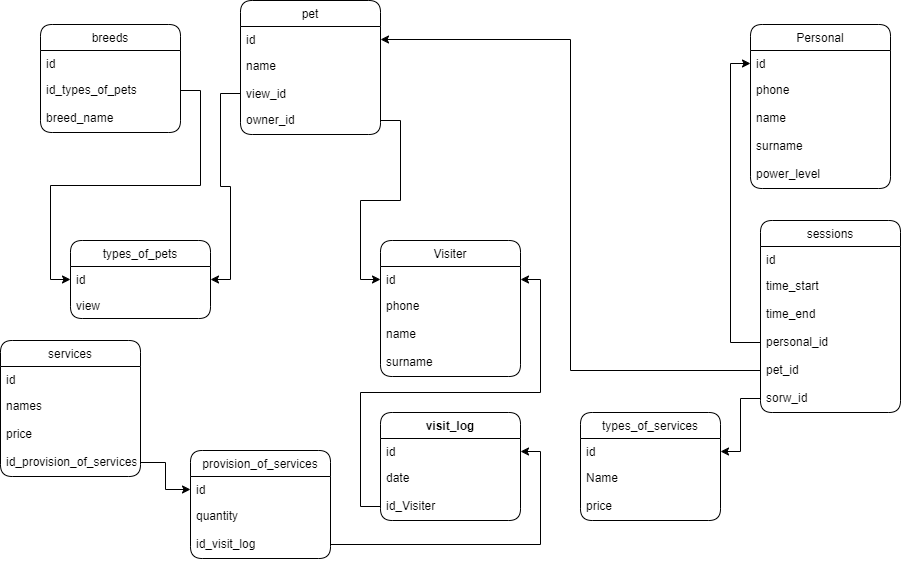

The diagram above was exported from draw.io. Its source (the exported page's mxGraphModel, read from the mxfile embedded in the PNG):
<mxGraphModel dx="2213" dy="791" grid="1" gridSize="10" guides="1" tooltips="1" connect="1" arrows="1" fold="1" page="1" pageScale="1" pageWidth="827" pageHeight="1169" math="0" shadow="0">
  <root>
    <mxCell id="0" />
    <mxCell id="1" parent="0" />
    <mxCell id="hzGDxLUB0dOeA8XzOo1Z-1" value="types_of_pets" style="swimlane;fontStyle=0;childLayout=stackLayout;horizontal=1;startSize=26;fillColor=none;horizontalStack=0;resizeParent=1;resizeParentMax=0;resizeLast=0;collapsible=1;marginBottom=0;rounded=1;sketch=0;" parent="1" vertex="1">
      <mxGeometry x="-30" y="260" width="140" height="78" as="geometry" />
    </mxCell>
    <mxCell id="hzGDxLUB0dOeA8XzOo1Z-2" value="id" style="text;strokeColor=none;fillColor=none;align=left;verticalAlign=top;spacingLeft=4;spacingRight=4;overflow=hidden;rotatable=0;points=[[0,0.5],[1,0.5]];portConstraint=eastwest;" parent="hzGDxLUB0dOeA8XzOo1Z-1" vertex="1">
      <mxGeometry y="26" width="140" height="26" as="geometry" />
    </mxCell>
    <mxCell id="hzGDxLUB0dOeA8XzOo1Z-3" value="view" style="text;strokeColor=none;fillColor=none;align=left;verticalAlign=top;spacingLeft=4;spacingRight=4;overflow=hidden;rotatable=0;points=[[0,0.5],[1,0.5]];portConstraint=eastwest;rounded=1;sketch=0;" parent="hzGDxLUB0dOeA8XzOo1Z-1" vertex="1">
      <mxGeometry y="52" width="140" height="26" as="geometry" />
    </mxCell>
    <mxCell id="hzGDxLUB0dOeA8XzOo1Z-4" value="Visiter" style="swimlane;fontStyle=0;childLayout=stackLayout;horizontal=1;startSize=26;fillColor=none;horizontalStack=0;resizeParent=1;resizeParentMax=0;resizeLast=0;collapsible=1;marginBottom=0;verticalAlign=middle;rounded=1;" parent="1" vertex="1">
      <mxGeometry x="280" y="260" width="140" height="136" as="geometry" />
    </mxCell>
    <mxCell id="hzGDxLUB0dOeA8XzOo1Z-5" value="id" style="text;strokeColor=none;fillColor=none;align=left;verticalAlign=top;spacingLeft=4;spacingRight=4;overflow=hidden;rotatable=0;points=[[0,0.5],[1,0.5]];portConstraint=eastwest;" parent="hzGDxLUB0dOeA8XzOo1Z-4" vertex="1">
      <mxGeometry y="26" width="140" height="26" as="geometry" />
    </mxCell>
    <mxCell id="hzGDxLUB0dOeA8XzOo1Z-6" value="phone" style="text;strokeColor=none;fillColor=none;align=left;verticalAlign=top;spacingLeft=4;spacingRight=4;overflow=hidden;rotatable=0;points=[[0,0.5],[1,0.5]];portConstraint=eastwest;" parent="hzGDxLUB0dOeA8XzOo1Z-4" vertex="1">
      <mxGeometry y="52" width="140" height="28" as="geometry" />
    </mxCell>
    <mxCell id="hzGDxLUB0dOeA8XzOo1Z-7" value="name" style="text;strokeColor=none;fillColor=none;align=left;verticalAlign=top;spacingLeft=4;spacingRight=4;overflow=hidden;rotatable=0;points=[[0,0.5],[1,0.5]];portConstraint=eastwest;" parent="hzGDxLUB0dOeA8XzOo1Z-4" vertex="1">
      <mxGeometry y="80" width="140" height="28" as="geometry" />
    </mxCell>
    <mxCell id="hzGDxLUB0dOeA8XzOo1Z-8" value="surname" style="text;strokeColor=none;fillColor=none;align=left;verticalAlign=top;spacingLeft=4;spacingRight=4;overflow=hidden;rotatable=0;points=[[0,0.5],[1,0.5]];portConstraint=eastwest;" parent="hzGDxLUB0dOeA8XzOo1Z-4" vertex="1">
      <mxGeometry y="108" width="140" height="28" as="geometry" />
    </mxCell>
    <mxCell id="hzGDxLUB0dOeA8XzOo1Z-9" value="types_of_services" style="swimlane;fontStyle=0;childLayout=stackLayout;horizontal=1;startSize=26;fillColor=none;horizontalStack=0;resizeParent=1;resizeParentMax=0;resizeLast=0;collapsible=1;marginBottom=0;verticalAlign=middle;rounded=1;" parent="1" vertex="1">
      <mxGeometry x="480" y="432" width="140" height="108" as="geometry" />
    </mxCell>
    <mxCell id="hzGDxLUB0dOeA8XzOo1Z-10" value="id" style="text;strokeColor=none;fillColor=none;align=left;verticalAlign=top;spacingLeft=4;spacingRight=4;overflow=hidden;rotatable=0;points=[[0,0.5],[1,0.5]];portConstraint=eastwest;" parent="hzGDxLUB0dOeA8XzOo1Z-9" vertex="1">
      <mxGeometry y="26" width="140" height="26" as="geometry" />
    </mxCell>
    <mxCell id="hzGDxLUB0dOeA8XzOo1Z-11" value="Name" style="text;strokeColor=none;fillColor=none;align=left;verticalAlign=top;spacingLeft=4;spacingRight=4;overflow=hidden;rotatable=0;points=[[0,0.5],[1,0.5]];portConstraint=eastwest;" parent="hzGDxLUB0dOeA8XzOo1Z-9" vertex="1">
      <mxGeometry y="52" width="140" height="28" as="geometry" />
    </mxCell>
    <mxCell id="hzGDxLUB0dOeA8XzOo1Z-12" value="price" style="text;strokeColor=none;fillColor=none;align=left;verticalAlign=top;spacingLeft=4;spacingRight=4;overflow=hidden;rotatable=0;points=[[0,0.5],[1,0.5]];portConstraint=eastwest;" parent="hzGDxLUB0dOeA8XzOo1Z-9" vertex="1">
      <mxGeometry y="80" width="140" height="28" as="geometry" />
    </mxCell>
    <mxCell id="hzGDxLUB0dOeA8XzOo1Z-14" value="sessions" style="swimlane;fontStyle=0;childLayout=stackLayout;horizontal=1;startSize=26;fillColor=none;horizontalStack=0;resizeParent=1;resizeParentMax=0;resizeLast=0;collapsible=1;marginBottom=0;verticalAlign=middle;rounded=1;" parent="1" vertex="1">
      <mxGeometry x="660" y="240" width="140" height="192" as="geometry" />
    </mxCell>
    <mxCell id="hzGDxLUB0dOeA8XzOo1Z-15" value="id" style="text;strokeColor=none;fillColor=none;align=left;verticalAlign=top;spacingLeft=4;spacingRight=4;overflow=hidden;rotatable=0;points=[[0,0.5],[1,0.5]];portConstraint=eastwest;" parent="hzGDxLUB0dOeA8XzOo1Z-14" vertex="1">
      <mxGeometry y="26" width="140" height="26" as="geometry" />
    </mxCell>
    <mxCell id="hzGDxLUB0dOeA8XzOo1Z-16" value="time_start" style="text;strokeColor=none;fillColor=none;align=left;verticalAlign=top;spacingLeft=4;spacingRight=4;overflow=hidden;rotatable=0;points=[[0,0.5],[1,0.5]];portConstraint=eastwest;" parent="hzGDxLUB0dOeA8XzOo1Z-14" vertex="1">
      <mxGeometry y="52" width="140" height="28" as="geometry" />
    </mxCell>
    <mxCell id="hzGDxLUB0dOeA8XzOo1Z-17" value="time_end" style="text;strokeColor=none;fillColor=none;align=left;verticalAlign=top;spacingLeft=4;spacingRight=4;overflow=hidden;rotatable=0;points=[[0,0.5],[1,0.5]];portConstraint=eastwest;" parent="hzGDxLUB0dOeA8XzOo1Z-14" vertex="1">
      <mxGeometry y="80" width="140" height="28" as="geometry" />
    </mxCell>
    <mxCell id="hzGDxLUB0dOeA8XzOo1Z-18" value="personal_id" style="text;strokeColor=none;fillColor=none;align=left;verticalAlign=top;spacingLeft=4;spacingRight=4;overflow=hidden;rotatable=0;points=[[0,0.5],[1,0.5]];portConstraint=eastwest;" parent="hzGDxLUB0dOeA8XzOo1Z-14" vertex="1">
      <mxGeometry y="108" width="140" height="28" as="geometry" />
    </mxCell>
    <mxCell id="hzGDxLUB0dOeA8XzOo1Z-19" value="pet_id" style="text;strokeColor=none;fillColor=none;align=left;verticalAlign=top;spacingLeft=4;spacingRight=4;overflow=hidden;rotatable=0;points=[[0,0.5],[1,0.5]];portConstraint=eastwest;" parent="hzGDxLUB0dOeA8XzOo1Z-14" vertex="1">
      <mxGeometry y="136" width="140" height="28" as="geometry" />
    </mxCell>
    <mxCell id="w4jxUSYiwrgpw0Ipyg5D-36" value="sorw_id" style="text;strokeColor=none;fillColor=none;align=left;verticalAlign=top;spacingLeft=4;spacingRight=4;overflow=hidden;rotatable=0;points=[[0,0.5],[1,0.5]];portConstraint=eastwest;" parent="hzGDxLUB0dOeA8XzOo1Z-14" vertex="1">
      <mxGeometry y="164" width="140" height="28" as="geometry" />
    </mxCell>
    <mxCell id="hzGDxLUB0dOeA8XzOo1Z-23" value="Personal" style="swimlane;fontStyle=0;childLayout=stackLayout;horizontal=1;startSize=26;fillColor=none;horizontalStack=0;resizeParent=1;resizeParentMax=0;resizeLast=0;collapsible=1;marginBottom=0;verticalAlign=middle;rounded=1;" parent="1" vertex="1">
      <mxGeometry x="650" y="44" width="140" height="164" as="geometry" />
    </mxCell>
    <mxCell id="hzGDxLUB0dOeA8XzOo1Z-24" value="id" style="text;strokeColor=none;fillColor=none;align=left;verticalAlign=top;spacingLeft=4;spacingRight=4;overflow=hidden;rotatable=0;points=[[0,0.5],[1,0.5]];portConstraint=eastwest;" parent="hzGDxLUB0dOeA8XzOo1Z-23" vertex="1">
      <mxGeometry y="26" width="140" height="26" as="geometry" />
    </mxCell>
    <mxCell id="hzGDxLUB0dOeA8XzOo1Z-25" value="phone" style="text;strokeColor=none;fillColor=none;align=left;verticalAlign=top;spacingLeft=4;spacingRight=4;overflow=hidden;rotatable=0;points=[[0,0.5],[1,0.5]];portConstraint=eastwest;" parent="hzGDxLUB0dOeA8XzOo1Z-23" vertex="1">
      <mxGeometry y="52" width="140" height="28" as="geometry" />
    </mxCell>
    <mxCell id="hzGDxLUB0dOeA8XzOo1Z-26" value="name" style="text;strokeColor=none;fillColor=none;align=left;verticalAlign=top;spacingLeft=4;spacingRight=4;overflow=hidden;rotatable=0;points=[[0,0.5],[1,0.5]];portConstraint=eastwest;" parent="hzGDxLUB0dOeA8XzOo1Z-23" vertex="1">
      <mxGeometry y="80" width="140" height="28" as="geometry" />
    </mxCell>
    <mxCell id="hzGDxLUB0dOeA8XzOo1Z-27" value="surname" style="text;strokeColor=none;fillColor=none;align=left;verticalAlign=top;spacingLeft=4;spacingRight=4;overflow=hidden;rotatable=0;points=[[0,0.5],[1,0.5]];portConstraint=eastwest;" parent="hzGDxLUB0dOeA8XzOo1Z-23" vertex="1">
      <mxGeometry y="108" width="140" height="28" as="geometry" />
    </mxCell>
    <mxCell id="hzGDxLUB0dOeA8XzOo1Z-28" value="power_level" style="text;strokeColor=none;fillColor=none;align=left;verticalAlign=top;spacingLeft=4;spacingRight=4;overflow=hidden;rotatable=0;points=[[0,0.5],[1,0.5]];portConstraint=eastwest;" parent="hzGDxLUB0dOeA8XzOo1Z-23" vertex="1">
      <mxGeometry y="136" width="140" height="28" as="geometry" />
    </mxCell>
    <mxCell id="w4jxUSYiwrgpw0Ipyg5D-31" value="pet" style="swimlane;fontStyle=0;childLayout=stackLayout;horizontal=1;startSize=26;fillColor=none;horizontalStack=0;resizeParent=1;resizeParentMax=0;resizeLast=0;collapsible=1;marginBottom=0;rounded=1;sketch=0;" parent="1" vertex="1">
      <mxGeometry x="140" y="20" width="140" height="134" as="geometry" />
    </mxCell>
    <mxCell id="w4jxUSYiwrgpw0Ipyg5D-32" value="id" style="text;strokeColor=none;fillColor=none;align=left;verticalAlign=top;spacingLeft=4;spacingRight=4;overflow=hidden;rotatable=0;points=[[0,0.5],[1,0.5]];portConstraint=eastwest;" parent="w4jxUSYiwrgpw0Ipyg5D-31" vertex="1">
      <mxGeometry y="26" width="140" height="26" as="geometry" />
    </mxCell>
    <mxCell id="w4jxUSYiwrgpw0Ipyg5D-35" value="name" style="text;strokeColor=none;fillColor=none;align=left;verticalAlign=top;spacingLeft=4;spacingRight=4;overflow=hidden;rotatable=0;points=[[0,0.5],[1,0.5]];portConstraint=eastwest;rounded=1;sketch=0;" parent="w4jxUSYiwrgpw0Ipyg5D-31" vertex="1">
      <mxGeometry y="52" width="140" height="28" as="geometry" />
    </mxCell>
    <mxCell id="w4jxUSYiwrgpw0Ipyg5D-34" value="view_id" style="text;strokeColor=none;fillColor=none;align=left;verticalAlign=top;spacingLeft=4;spacingRight=4;overflow=hidden;rotatable=0;points=[[0,0.5],[1,0.5]];portConstraint=eastwest;rounded=1;sketch=0;" parent="w4jxUSYiwrgpw0Ipyg5D-31" vertex="1">
      <mxGeometry y="80" width="140" height="26" as="geometry" />
    </mxCell>
    <mxCell id="w4jxUSYiwrgpw0Ipyg5D-33" value="owner_id" style="text;strokeColor=none;fillColor=none;align=left;verticalAlign=top;spacingLeft=4;spacingRight=4;overflow=hidden;rotatable=0;points=[[0,0.5],[1,0.5]];portConstraint=eastwest;rounded=1;sketch=0;" parent="w4jxUSYiwrgpw0Ipyg5D-31" vertex="1">
      <mxGeometry y="106" width="140" height="28" as="geometry" />
    </mxCell>
    <mxCell id="w4jxUSYiwrgpw0Ipyg5D-48" value="" style="edgeStyle=orthogonalEdgeStyle;rounded=0;orthogonalLoop=1;jettySize=auto;html=1;entryX=1;entryY=0.5;entryDx=0;entryDy=0;exitX=0;exitY=0.5;exitDx=0;exitDy=0;" parent="1" source="w4jxUSYiwrgpw0Ipyg5D-34" target="hzGDxLUB0dOeA8XzOo1Z-2" edge="1">
      <mxGeometry relative="1" as="geometry">
        <mxPoint x="220" y="224" as="sourcePoint" />
        <mxPoint x="190" y="197" as="targetPoint" />
      </mxGeometry>
    </mxCell>
    <mxCell id="w4jxUSYiwrgpw0Ipyg5D-49" value="" style="edgeStyle=orthogonalEdgeStyle;rounded=0;orthogonalLoop=1;jettySize=auto;html=1;entryX=0;entryY=0.5;entryDx=0;entryDy=0;exitX=1;exitY=0.5;exitDx=0;exitDy=0;" parent="1" source="w4jxUSYiwrgpw0Ipyg5D-33" target="hzGDxLUB0dOeA8XzOo1Z-5" edge="1">
      <mxGeometry relative="1" as="geometry">
        <mxPoint x="210" y="76" as="sourcePoint" />
        <mxPoint x="180" y="49" as="targetPoint" />
      </mxGeometry>
    </mxCell>
    <mxCell id="w4jxUSYiwrgpw0Ipyg5D-50" value="" style="edgeStyle=orthogonalEdgeStyle;rounded=0;orthogonalLoop=1;jettySize=auto;html=1;entryX=0;entryY=0.5;entryDx=0;entryDy=0;exitX=0;exitY=0.5;exitDx=0;exitDy=0;" parent="1" source="hzGDxLUB0dOeA8XzOo1Z-18" target="hzGDxLUB0dOeA8XzOo1Z-24" edge="1">
      <mxGeometry relative="1" as="geometry">
        <mxPoint x="560" y="378" as="sourcePoint" />
        <mxPoint x="530" y="351" as="targetPoint" />
      </mxGeometry>
    </mxCell>
    <mxCell id="w4jxUSYiwrgpw0Ipyg5D-51" value="" style="edgeStyle=orthogonalEdgeStyle;rounded=0;orthogonalLoop=1;jettySize=auto;html=1;entryX=1;entryY=0.5;entryDx=0;entryDy=0;exitX=0;exitY=0.5;exitDx=0;exitDy=0;" parent="1" source="hzGDxLUB0dOeA8XzOo1Z-19" target="w4jxUSYiwrgpw0Ipyg5D-32" edge="1">
      <mxGeometry relative="1" as="geometry">
        <mxPoint x="560" y="465" as="sourcePoint" />
        <mxPoint x="530" y="438" as="targetPoint" />
      </mxGeometry>
    </mxCell>
    <mxCell id="w4jxUSYiwrgpw0Ipyg5D-52" value="" style="edgeStyle=orthogonalEdgeStyle;rounded=0;orthogonalLoop=1;jettySize=auto;html=1;entryX=1;entryY=0.5;entryDx=0;entryDy=0;exitX=0;exitY=0.5;exitDx=0;exitDy=0;" parent="1" source="w4jxUSYiwrgpw0Ipyg5D-36" target="hzGDxLUB0dOeA8XzOo1Z-10" edge="1">
      <mxGeometry relative="1" as="geometry">
        <mxPoint x="530" y="507" as="sourcePoint" />
        <mxPoint x="500" y="480" as="targetPoint" />
      </mxGeometry>
    </mxCell>
    <mxCell id="RvWPH7Kdo3ksqMX8nZ-a-7" value="breeds" style="swimlane;fontStyle=0;childLayout=stackLayout;horizontal=1;startSize=26;fillColor=none;horizontalStack=0;resizeParent=1;resizeParentMax=0;resizeLast=0;collapsible=1;marginBottom=0;verticalAlign=middle;rounded=1;" vertex="1" parent="1">
      <mxGeometry x="-60" y="44" width="140" height="108" as="geometry" />
    </mxCell>
    <mxCell id="RvWPH7Kdo3ksqMX8nZ-a-8" value="id" style="text;strokeColor=none;fillColor=none;align=left;verticalAlign=top;spacingLeft=4;spacingRight=4;overflow=hidden;rotatable=0;points=[[0,0.5],[1,0.5]];portConstraint=eastwest;" vertex="1" parent="RvWPH7Kdo3ksqMX8nZ-a-7">
      <mxGeometry y="26" width="140" height="26" as="geometry" />
    </mxCell>
    <mxCell id="RvWPH7Kdo3ksqMX8nZ-a-9" value="id_types_of_pets" style="text;strokeColor=none;fillColor=none;align=left;verticalAlign=top;spacingLeft=4;spacingRight=4;overflow=hidden;rotatable=0;points=[[0,0.5],[1,0.5]];portConstraint=eastwest;" vertex="1" parent="RvWPH7Kdo3ksqMX8nZ-a-7">
      <mxGeometry y="52" width="140" height="28" as="geometry" />
    </mxCell>
    <mxCell id="RvWPH7Kdo3ksqMX8nZ-a-10" value="breed_name" style="text;strokeColor=none;fillColor=none;align=left;verticalAlign=top;spacingLeft=4;spacingRight=4;overflow=hidden;rotatable=0;points=[[0,0.5],[1,0.5]];portConstraint=eastwest;" vertex="1" parent="RvWPH7Kdo3ksqMX8nZ-a-7">
      <mxGeometry y="80" width="140" height="28" as="geometry" />
    </mxCell>
    <mxCell id="RvWPH7Kdo3ksqMX8nZ-a-12" value="visit_log" style="swimlane;fontStyle=1;childLayout=stackLayout;horizontal=1;startSize=26;fillColor=none;horizontalStack=0;resizeParent=1;resizeParentMax=0;resizeLast=0;collapsible=1;marginBottom=0;verticalAlign=middle;rounded=1;" vertex="1" parent="1">
      <mxGeometry x="280" y="432" width="140" height="108" as="geometry" />
    </mxCell>
    <mxCell id="RvWPH7Kdo3ksqMX8nZ-a-13" value="id" style="text;strokeColor=none;fillColor=none;align=left;verticalAlign=top;spacingLeft=4;spacingRight=4;overflow=hidden;rotatable=0;points=[[0,0.5],[1,0.5]];portConstraint=eastwest;" vertex="1" parent="RvWPH7Kdo3ksqMX8nZ-a-12">
      <mxGeometry y="26" width="140" height="26" as="geometry" />
    </mxCell>
    <mxCell id="RvWPH7Kdo3ksqMX8nZ-a-14" value="date" style="text;strokeColor=none;fillColor=none;align=left;verticalAlign=top;spacingLeft=4;spacingRight=4;overflow=hidden;rotatable=0;points=[[0,0.5],[1,0.5]];portConstraint=eastwest;" vertex="1" parent="RvWPH7Kdo3ksqMX8nZ-a-12">
      <mxGeometry y="52" width="140" height="28" as="geometry" />
    </mxCell>
    <mxCell id="RvWPH7Kdo3ksqMX8nZ-a-15" value="id_Visiter" style="text;strokeColor=none;fillColor=none;align=left;verticalAlign=top;spacingLeft=4;spacingRight=4;overflow=hidden;rotatable=0;points=[[0,0.5],[1,0.5]];portConstraint=eastwest;" vertex="1" parent="RvWPH7Kdo3ksqMX8nZ-a-12">
      <mxGeometry y="80" width="140" height="28" as="geometry" />
    </mxCell>
    <mxCell id="RvWPH7Kdo3ksqMX8nZ-a-17" style="edgeStyle=orthogonalEdgeStyle;rounded=0;orthogonalLoop=1;jettySize=auto;html=1;entryX=0;entryY=0.5;entryDx=0;entryDy=0;" edge="1" parent="1" source="RvWPH7Kdo3ksqMX8nZ-a-9" target="hzGDxLUB0dOeA8XzOo1Z-2">
      <mxGeometry relative="1" as="geometry" />
    </mxCell>
    <mxCell id="RvWPH7Kdo3ksqMX8nZ-a-18" style="edgeStyle=orthogonalEdgeStyle;rounded=0;orthogonalLoop=1;jettySize=auto;html=1;entryX=1;entryY=0.5;entryDx=0;entryDy=0;" edge="1" parent="1" source="RvWPH7Kdo3ksqMX8nZ-a-15" target="hzGDxLUB0dOeA8XzOo1Z-5">
      <mxGeometry relative="1" as="geometry" />
    </mxCell>
    <mxCell id="RvWPH7Kdo3ksqMX8nZ-a-20" value="provision_of_services" style="swimlane;fontStyle=0;childLayout=stackLayout;horizontal=1;startSize=26;fillColor=none;horizontalStack=0;resizeParent=1;resizeParentMax=0;resizeLast=0;collapsible=1;marginBottom=0;verticalAlign=middle;rounded=1;" vertex="1" parent="1">
      <mxGeometry x="90" y="470" width="140" height="108" as="geometry" />
    </mxCell>
    <mxCell id="RvWPH7Kdo3ksqMX8nZ-a-21" value="id" style="text;strokeColor=none;fillColor=none;align=left;verticalAlign=top;spacingLeft=4;spacingRight=4;overflow=hidden;rotatable=0;points=[[0,0.5],[1,0.5]];portConstraint=eastwest;" vertex="1" parent="RvWPH7Kdo3ksqMX8nZ-a-20">
      <mxGeometry y="26" width="140" height="26" as="geometry" />
    </mxCell>
    <mxCell id="RvWPH7Kdo3ksqMX8nZ-a-22" value="quantity" style="text;strokeColor=none;fillColor=none;align=left;verticalAlign=top;spacingLeft=4;spacingRight=4;overflow=hidden;rotatable=0;points=[[0,0.5],[1,0.5]];portConstraint=eastwest;" vertex="1" parent="RvWPH7Kdo3ksqMX8nZ-a-20">
      <mxGeometry y="52" width="140" height="28" as="geometry" />
    </mxCell>
    <mxCell id="RvWPH7Kdo3ksqMX8nZ-a-23" value="id_visit_log" style="text;strokeColor=none;fillColor=none;align=left;verticalAlign=top;spacingLeft=4;spacingRight=4;overflow=hidden;rotatable=0;points=[[0,0.5],[1,0.5]];portConstraint=eastwest;" vertex="1" parent="RvWPH7Kdo3ksqMX8nZ-a-20">
      <mxGeometry y="80" width="140" height="28" as="geometry" />
    </mxCell>
    <mxCell id="RvWPH7Kdo3ksqMX8nZ-a-25" style="edgeStyle=orthogonalEdgeStyle;rounded=0;orthogonalLoop=1;jettySize=auto;html=1;entryX=1;entryY=0.5;entryDx=0;entryDy=0;" edge="1" parent="1" source="RvWPH7Kdo3ksqMX8nZ-a-23" target="RvWPH7Kdo3ksqMX8nZ-a-13">
      <mxGeometry relative="1" as="geometry" />
    </mxCell>
    <mxCell id="RvWPH7Kdo3ksqMX8nZ-a-26" value="services" style="swimlane;fontStyle=0;childLayout=stackLayout;horizontal=1;startSize=26;fillColor=none;horizontalStack=0;resizeParent=1;resizeParentMax=0;resizeLast=0;collapsible=1;marginBottom=0;verticalAlign=middle;rounded=1;" vertex="1" parent="1">
      <mxGeometry x="-100" y="360" width="140" height="136" as="geometry" />
    </mxCell>
    <mxCell id="RvWPH7Kdo3ksqMX8nZ-a-27" value="id" style="text;strokeColor=none;fillColor=none;align=left;verticalAlign=top;spacingLeft=4;spacingRight=4;overflow=hidden;rotatable=0;points=[[0,0.5],[1,0.5]];portConstraint=eastwest;" vertex="1" parent="RvWPH7Kdo3ksqMX8nZ-a-26">
      <mxGeometry y="26" width="140" height="26" as="geometry" />
    </mxCell>
    <mxCell id="RvWPH7Kdo3ksqMX8nZ-a-28" value="names" style="text;strokeColor=none;fillColor=none;align=left;verticalAlign=top;spacingLeft=4;spacingRight=4;overflow=hidden;rotatable=0;points=[[0,0.5],[1,0.5]];portConstraint=eastwest;" vertex="1" parent="RvWPH7Kdo3ksqMX8nZ-a-26">
      <mxGeometry y="52" width="140" height="28" as="geometry" />
    </mxCell>
    <mxCell id="RvWPH7Kdo3ksqMX8nZ-a-29" value="price" style="text;strokeColor=none;fillColor=none;align=left;verticalAlign=top;spacingLeft=4;spacingRight=4;overflow=hidden;rotatable=0;points=[[0,0.5],[1,0.5]];portConstraint=eastwest;" vertex="1" parent="RvWPH7Kdo3ksqMX8nZ-a-26">
      <mxGeometry y="80" width="140" height="28" as="geometry" />
    </mxCell>
    <mxCell id="RvWPH7Kdo3ksqMX8nZ-a-30" value="id_provision_of_services" style="text;strokeColor=none;fillColor=none;align=left;verticalAlign=top;spacingLeft=4;spacingRight=4;overflow=hidden;rotatable=0;points=[[0,0.5],[1,0.5]];portConstraint=eastwest;" vertex="1" parent="RvWPH7Kdo3ksqMX8nZ-a-26">
      <mxGeometry y="108" width="140" height="28" as="geometry" />
    </mxCell>
    <mxCell id="RvWPH7Kdo3ksqMX8nZ-a-31" style="edgeStyle=orthogonalEdgeStyle;rounded=0;orthogonalLoop=1;jettySize=auto;html=1;entryX=0;entryY=0.5;entryDx=0;entryDy=0;" edge="1" parent="1" source="RvWPH7Kdo3ksqMX8nZ-a-30" target="RvWPH7Kdo3ksqMX8nZ-a-21">
      <mxGeometry relative="1" as="geometry" />
    </mxCell>
  </root>
</mxGraphModel>